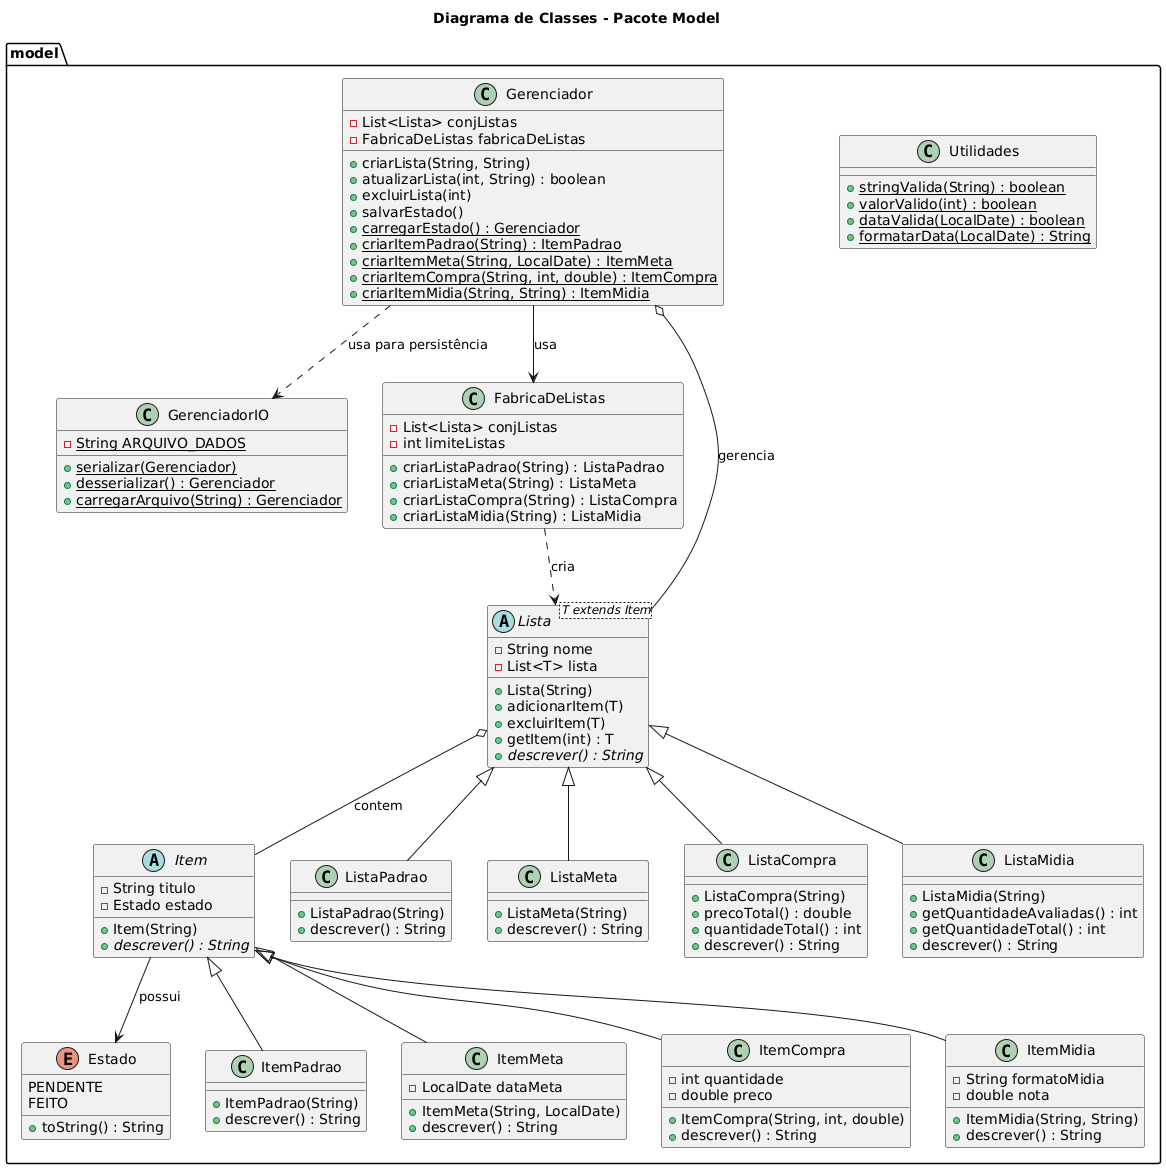

The diagram above was rendered by PlantUML. Its source (embedded in the PNG):
@startuml
title Diagrama de Classes - Pacote Model

package "model" {

    ' --- CLASSES UTILITÁRIAS E DE GESTÃO ---

    class Gerenciador {
        - List<Lista> conjListas
        - FabricaDeListas fabricaDeListas
        + criarLista(String, String)
        + atualizarLista(int, String) : boolean
        + excluirLista(int)
        + salvarEstado()
        + {static} carregarEstado() : Gerenciador
        + {static} criarItemPadrao(String) : ItemPadrao
        + {static} criarItemMeta(String, LocalDate) : ItemMeta
        + {static} criarItemCompra(String, int, double) : ItemCompra
        + {static} criarItemMidia(String, String) : ItemMidia
    }

    class GerenciadorIO {
        - {static} String ARQUIVO_DADOS
        + {static} serializar(Gerenciador)
        + {static} desserializar() : Gerenciador
        + {static} carregarArquivo(String) : Gerenciador
    }

    class FabricaDeListas {
        - List<Lista> conjListas
        - int limiteListas
        + criarListaPadrao(String) : ListaPadrao
        + criarListaMeta(String) : ListaMeta
        + criarListaCompra(String) : ListaCompra
        + criarListaMidia(String) : ListaMidia
    }

    class Utilidades {
        + {static} stringValida(String) : boolean
        + {static} valorValido(int) : boolean
        + {static} dataValida(LocalDate) : boolean
        + {static} formatarData(LocalDate) : String
    }

    enum Estado {
        PENDENTE
        FEITO
        + toString() : String
    }

    ' --- HIERARQUIA DE ITENS ---

    abstract class Item {
        - String titulo
        - Estado estado
        + Item(String)
        + {abstract} descrever() : String
    }

    class ItemPadrao {
        + ItemPadrao(String)
        + descrever() : String
    }

    class ItemMeta {
        - LocalDate dataMeta
        + ItemMeta(String, LocalDate)
        + descrever() : String
    }

    class ItemCompra {
        - int quantidade
        - double preco
        + ItemCompra(String, int, double)
        + descrever() : String
    }

    class ItemMidia {
        - String formatoMidia
        - double nota
        + ItemMidia(String, String)
        + descrever() : String
    }

    ' --- HIERARQUIA DE LISTAS ---

    abstract class Lista<T extends Item> {
        - String nome
        - List<T> lista
        + Lista(String)
        + adicionarItem(T)
        + excluirItem(T)
        + getItem(int) : T
        + {abstract} descrever() : String
    }

    class ListaPadrao {
        + ListaPadrao(String)
        + descrever() : String
    }

    class ListaMeta {
        + ListaMeta(String)
        + descrever() : String
    }

    class ListaCompra {
        + ListaCompra(String)
        + precoTotal() : double
        + quantidadeTotal() : int
        + descrever() : String
    }

    class ListaMidia {
        + ListaMidia(String)
        + getQuantidadeAvaliadas() : int
        + getQuantidadeTotal() : int
        + descrever() : String
    }
}

' --- RELAÇÕES ---

' Herança de Item
Item <|-- ItemPadrao
Item <|-- ItemMeta
Item <|-- ItemCompra
Item <|-- ItemMidia
Item --> Estado : possui

' Herança de Lista
Lista <|-- ListaPadrao
Lista <|-- ListaMeta
Lista <|-- ListaCompra
Lista <|-- ListaMidia

' Composição Lista -> Item
Lista o-- Item : contem

' Associações do Gerenciador
Gerenciador o-- Lista : gerencia
Gerenciador --> FabricaDeListas : usa
Gerenciador ..> GerenciadorIO : usa para persistência
FabricaDeListas ..> Lista : cria
@enduml